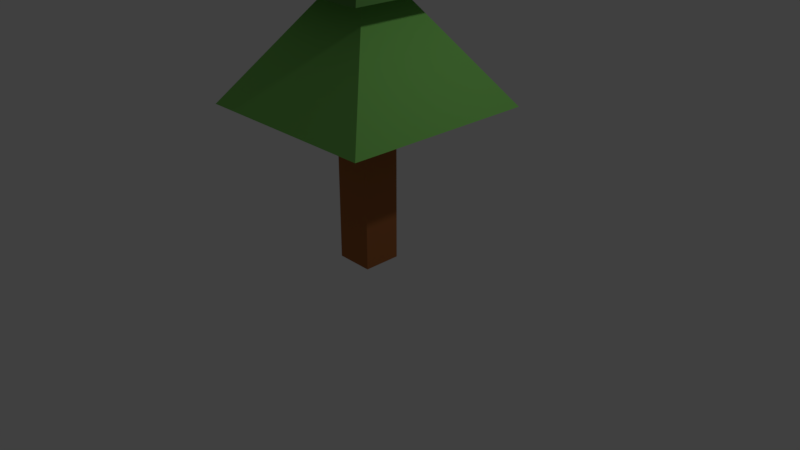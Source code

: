 # Source: pohon9.blend  (saved by Blender 2.78.0; exported with 4.5.12 LTS)
import bpy
from mathutils import Matrix  # noqa: F401  (used for matrix-valued properties, if any)

bpy.ops.wm.read_factory_settings(use_empty=True)
scene = bpy.context.scene
scene.name = 'Scene'

# ---- collections
col_collection_1 = bpy.data.collections.new('Collection 1'); scene.collection.children.link(col_collection_1)

# ---- materials (node trees are filled in below, after node groups)
mat_kayu1_012 = bpy.data.materials.new('kayu1.012')
mat_kayu1_012.alpha_threshold = 0.0
mat_kayu1_012.use_transparent_shadow = False
mat_kayu1_012.diffuse_color = (0.3931, 0.1385, 0.04495, 1.0)
mat_kayu1_012.roughness = 0.5
mat_daun2_003 = bpy.data.materials.new('daun2.003')
mat_daun2_003.alpha_threshold = 0.0
mat_daun2_003.use_transparent_shadow = False
mat_daun2_003.diffuse_color = (0.1093, 0.281, 0.07012, 1.0)
mat_daun2_003.roughness = 0.5
mat_daun1_005 = bpy.data.materials.new('daun1.005')
mat_daun1_005.alpha_threshold = 0.0
mat_daun1_005.use_transparent_shadow = False
mat_daun1_005.diffuse_color = (0.2291, 0.6038, 0.1302, 1.0)
mat_daun1_005.roughness = 0.5

# ---- material node trees

# ---- world
world_world = bpy.data.worlds.new('World'); scene.world = world_world
world_world.color = (0.05088, 0.05088, 0.05088)
world_world.use_sun_shadow = False
world_world.sun_shadow_jitter_overblur = 0.0
world_world.cycles.sampling_method = 'MANUAL'

# ---- cameras
cam_camera = bpy.data.cameras.new('Camera')
cam_camera.clip_end = 100.0
cam_camera.lens = 35.0
cam_camera.sensor_width = 32.0
cam_camera.sensor_height = 18.0
cam_camera.ortho_scale = 7.314
cam_camera.dof.focus_distance = 0.0
cam_camera.dof.aperture_fstop = 128.0

# ---- lights
light_lamp = bpy.data.lights.new('Lamp', 'POINT')
light_lamp.transmission_factor = 0.0
light_lamp.cutoff_distance = 30.0
light_lamp.energy = 100.0
light_lamp.shadow_buffer_clip_start = 1.001
light_lamp.shadow_soft_size = 0.1
light_lamp.shadow_maximum_resolution = 0.006
light_lamp.use_absolute_resolution = True

# ---- meshes
me_cube_081 = bpy.data.meshes.new('Cube.081')
me_cube_081.from_pydata([(1.0, 1.0, -1.0), (1.0, -1.0, -1.0), (-1.0, -1.0, -1.0), (-1.0, 1.0, -1.0), (1.0, 1.0, 1.0), (1.0, -1.0, 1.0), (-1.0, -1.0, 1.0), (-1.0, 1.0, 1.0), (5.086, 5.086, 0.3534), (5.086, -5.086, 0.3534), (-5.086, -5.086, 0.3534), (-5.086, 5.086, 0.3534), (0.9567, 0.9567, 1.307), (0.9567, -0.9567, 1.307), (-0.9567, -0.9567, 1.307), (-0.9567, 0.9567, 1.307), (3.647, 3.647, 1.307), (3.647, -3.647, 1.307), (-3.647, -3.647, 1.307), (-3.647, 3.647, 1.307), (1.084, 1.084, 2.114), (1.084, -1.084, 2.114), (-1.084, -1.084, 2.114), (-1.084, 1.084, 2.114), (2.657, 2.657, 2.114), (2.657, -2.657, 2.114), (-2.657, -2.657, 2.114), (-2.657, 2.657, 2.114), (1.398e-07, -2.903e-07, 2.688)], [], [(0, 1, 2, 3), (4, 7, 11, 8), (0, 4, 5, 1), (1, 5, 6, 2), (2, 6, 7, 3), (4, 0, 3, 7), (6, 5, 9, 10), (5, 4, 8, 9), (7, 6, 10, 11), (10, 9, 13, 14), (9, 8, 12, 13), (11, 10, 14, 15), (8, 11, 15, 12), (13, 12, 16, 17), (15, 14, 18, 19), (12, 15, 19, 16), (14, 13, 17, 18), (19, 18, 22, 23), (16, 19, 23, 20), (18, 17, 21, 22), (17, 16, 20, 21), (22, 21, 25, 26), (21, 20, 24, 25), (23, 22, 26, 27), (20, 23, 27, 24), (27, 26, 28), (24, 27, 28), (26, 25, 28), (25, 24, 28)])
me_cube_081.polygons.foreach_set('material_index', [0, 2, 0, 0, 0, 0, 2, 2, 2, 2, 2, 2, 2, 1, 1, 1, 1, 1, 1, 1, 1, 2, 2, 2, 2, 2, 2, 2, 2])
me_cube_081.materials.append(mat_kayu1_012)
me_cube_081.materials.append(mat_daun2_003)
me_cube_081.materials.append(mat_daun1_005)
me_cube_081.use_remesh_preserve_volume = False
me_cube_081.use_remesh_preserve_attributes = False
me_cube_081.use_mirror_vertex_groups = False
me_cube_081.update()

# ---- objects
ob_lamp = bpy.data.objects.new('Lamp', light_lamp)
ob_camera = bpy.data.objects.new('Camera', cam_camera)
ob_cube_036 = bpy.data.objects.new('Cube.036', me_cube_081)

# ---- transforms, parenting, visibility, modifiers, constraints
ob_lamp.location = (4.076, 1.005, 5.904)
ob_lamp.rotation_euler = (0.6503, 0.05522, 1.866)
ob_lamp.lock_rotations_4d = False
ob_lamp.empty_display_type = 'ARROWS'
ob_lamp.color = (0.0, 0.0, 0.0, 0.0)
ob_lamp.lineart.crease_threshold = 0.0
ob_camera.location = (7.481, -6.508, 5.344)
ob_camera.rotation_euler = (1.109, 0.0, 0.8149)
ob_camera.lock_rotations_4d = False
ob_camera.empty_display_type = 'ARROWS'
ob_camera.color = (0.0, 0.0, 0.0, 0.0)
ob_camera.display_type = 'WIRE'
ob_camera.lineart.crease_threshold = 0.0
ob_cube_036.location = (0.0, 0.0, 1.467)
ob_cube_036.scale = (0.25, 0.25, 1.5)
ob_cube_036.lock_rotations_4d = False
ob_cube_036.empty_display_type = 'ARROWS'
ob_cube_036.lineart.crease_threshold = 0.0

# ---- collection membership
col_collection_1.objects.link(ob_lamp)
col_collection_1.objects.link(ob_camera)
col_collection_1.objects.link(ob_cube_036)

# ---- scene / render settings (as saved in the file)
scene.camera = ob_camera
scene.frame_start = 1; scene.frame_end = 250; scene.frame_set(1)
scene.render.engine = 'BLENDER_EEVEE_NEXT'
scene.render.resolution_percentage = 50
scene.render.dither_intensity = 0.0
scene.cycles.use_denoising = False
scene.cycles.samples = 128
scene.cycles.sampling_pattern = 'TABULATED_SOBOL'
scene.cycles.light_sampling_threshold = 0.0
scene.cycles.use_adaptive_sampling = False
scene.cycles.use_light_tree = False
scene.cycles.blur_glossy = 0.0
scene.cycles.sample_clamp_indirect = 0.0
scene.view_settings.view_transform = 'Standard'
bpy.context.view_layer.update()
